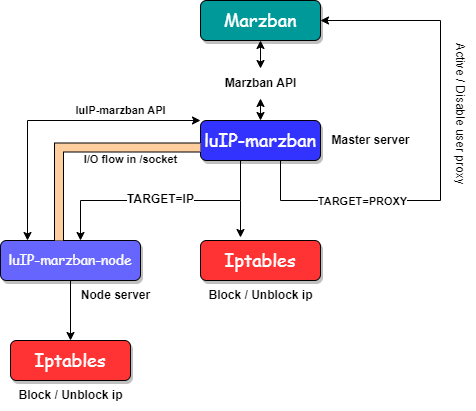

The diagram above was exported from draw.io. Its source (the exported page's mxGraphModel, read from the mxfile embedded in the PNG):
<mxGraphModel dx="1332" dy="496" grid="1" gridSize="10" guides="1" tooltips="1" connect="1" arrows="1" fold="1" page="1" pageScale="1" pageWidth="1169" pageHeight="827" background="none" math="0" shadow="0">
  <root>
    <mxCell id="0" />
    <mxCell id="1" parent="0" />
    <mxCell id="qdPYCrWKKUyQ7n2JZ-7V-1780" value="&lt;span style=&quot;font-size: 18px; font-style: normal; font-variant-ligatures: normal; font-variant-caps: normal; font-weight: 400; letter-spacing: normal; orphans: 2; text-align: center; text-indent: 0px; text-transform: none; widows: 2; word-spacing: 0px; -webkit-text-stroke-width: 0px; text-decoration-thickness: initial; text-decoration-style: initial; text-decoration-color: initial; float: none; display: inline !important;&quot;&gt;&lt;font color=&quot;#ffffff&quot; style=&quot;&quot; face=&quot;Comic Sans MS&quot;&gt;Marzban&lt;/font&gt;&lt;/span&gt;" style="rounded=1;whiteSpace=wrap;html=1;fillColor=#009999;strokeColor=#000000;shadow=1;" vertex="1" parent="1">
      <mxGeometry x="520" y="40" width="120" height="40" as="geometry" />
    </mxCell>
    <mxCell id="qdPYCrWKKUyQ7n2JZ-7V-1859" value="" style="edgeStyle=none;rounded=0;orthogonalLoop=1;jettySize=auto;html=1;" edge="1" parent="1">
      <mxGeometry relative="1" as="geometry">
        <mxPoint x="560" y="240" as="sourcePoint" />
        <mxPoint x="560" y="277" as="targetPoint" />
      </mxGeometry>
    </mxCell>
    <mxCell id="qdPYCrWKKUyQ7n2JZ-7V-1781" value="&lt;span style=&quot;font-size: 18px; font-style: normal; font-variant-ligatures: normal; font-variant-caps: normal; font-weight: 400; letter-spacing: normal; orphans: 2; text-align: center; text-indent: 0px; text-transform: none; widows: 2; word-spacing: 0px; -webkit-text-stroke-width: 0px; text-decoration-thickness: initial; text-decoration-style: initial; text-decoration-color: initial; float: none; display: inline !important;&quot;&gt;&lt;font color=&quot;#ffffff&quot; style=&quot;&quot; face=&quot;Comic Sans MS&quot;&gt;luIP-marzban&lt;/font&gt;&lt;/span&gt;" style="rounded=1;whiteSpace=wrap;html=1;fillColor=#3333FF;strokeColor=#000000;shadow=1;" vertex="1" parent="1">
      <mxGeometry x="520" y="160" width="120" height="40" as="geometry" />
    </mxCell>
    <mxCell id="qdPYCrWKKUyQ7n2JZ-7V-1785" value="" style="endArrow=classic;startArrow=classic;html=1;rounded=0;entryX=0.5;entryY=1;entryDx=0;entryDy=0;exitX=0.5;exitY=0;exitDx=0;exitDy=0;" edge="1" parent="1" source="qdPYCrWKKUyQ7n2JZ-7V-1795" target="qdPYCrWKKUyQ7n2JZ-7V-1780">
      <mxGeometry width="50" height="50" relative="1" as="geometry">
        <mxPoint x="560" y="160" as="sourcePoint" />
        <mxPoint x="610" y="110" as="targetPoint" />
      </mxGeometry>
    </mxCell>
    <mxCell id="qdPYCrWKKUyQ7n2JZ-7V-1796" value="" style="endArrow=classic;startArrow=classic;html=1;rounded=0;exitX=0.5;exitY=0;exitDx=0;exitDy=0;" edge="1" parent="1" source="qdPYCrWKKUyQ7n2JZ-7V-1781" target="qdPYCrWKKUyQ7n2JZ-7V-1795">
      <mxGeometry width="50" height="50" relative="1" as="geometry">
        <mxPoint x="580" y="160" as="sourcePoint" />
        <mxPoint x="580" y="80" as="targetPoint" />
      </mxGeometry>
    </mxCell>
    <mxCell id="qdPYCrWKKUyQ7n2JZ-7V-1795" value="&lt;font style=&quot;font-size: 12px;&quot;&gt;&lt;b&gt;Marzban API&lt;/b&gt;&lt;/font&gt;" style="text;html=1;align=center;verticalAlign=middle;resizable=0;points=[];autosize=1;strokeColor=none;fillColor=none;" vertex="1" parent="1">
      <mxGeometry x="530" y="108" width="100" height="30" as="geometry" />
    </mxCell>
    <mxCell id="qdPYCrWKKUyQ7n2JZ-7V-1802" value="" style="endArrow=classic;html=1;rounded=0;" edge="1" parent="1">
      <mxGeometry relative="1" as="geometry">
        <mxPoint x="560" y="200" as="sourcePoint" />
        <mxPoint x="400" y="280" as="targetPoint" />
        <Array as="points">
          <mxPoint x="560" y="240" />
          <mxPoint x="400" y="240" />
        </Array>
      </mxGeometry>
    </mxCell>
    <mxCell id="qdPYCrWKKUyQ7n2JZ-7V-1807" value="&lt;b&gt;&lt;font style=&quot;font-size: 12px;&quot;&gt;TARGET=IP&lt;/font&gt;&lt;/b&gt;" style="edgeLabel;html=1;align=center;verticalAlign=middle;resizable=0;points=[];" vertex="1" connectable="0" parent="qdPYCrWKKUyQ7n2JZ-7V-1802">
      <mxGeometry x="-0.005" y="-2" relative="1" as="geometry">
        <mxPoint x="-2" as="offset" />
      </mxGeometry>
    </mxCell>
    <mxCell id="qdPYCrWKKUyQ7n2JZ-7V-1868" style="edgeStyle=none;rounded=0;orthogonalLoop=1;jettySize=auto;html=1;exitX=0.5;exitY=1;exitDx=0;exitDy=0;entryX=0.5;entryY=0;entryDx=0;entryDy=0;" edge="1" parent="1" source="qdPYCrWKKUyQ7n2JZ-7V-1808" target="qdPYCrWKKUyQ7n2JZ-7V-1865">
      <mxGeometry relative="1" as="geometry" />
    </mxCell>
    <mxCell id="qdPYCrWKKUyQ7n2JZ-7V-1808" value="&lt;font style=&quot;font-size: 14px;&quot; face=&quot;Comic Sans MS&quot; color=&quot;#ffffff&quot;&gt;luIP-marzban-node&lt;/font&gt;" style="rounded=1;whiteSpace=wrap;html=1;fillColor=#6666FF;strokeColor=#000000;shadow=1;" vertex="1" parent="1">
      <mxGeometry x="320" y="280" width="140" height="40" as="geometry" />
    </mxCell>
    <mxCell id="qdPYCrWKKUyQ7n2JZ-7V-1816" value="" style="shape=filledEdge;curved=0;rounded=0;fixDash=1;endArrow=none;strokeWidth=10;fillColor=#FFCE9F;edgeStyle=orthogonalEdgeStyle;html=1;exitX=0.418;exitY=-0.1;exitDx=0;exitDy=0;exitPerimeter=0;" edge="1" parent="1">
      <mxGeometry width="60" height="40" relative="1" as="geometry">
        <mxPoint x="378.52" y="280" as="sourcePoint" />
        <mxPoint x="520" y="186.94" as="targetPoint" />
        <Array as="points">
          <mxPoint x="378" y="187" />
        </Array>
      </mxGeometry>
    </mxCell>
    <mxCell id="qdPYCrWKKUyQ7n2JZ-7V-1828" value="&lt;b&gt;luIP-marzban API&lt;/b&gt;" style="edgeLabel;html=1;align=center;verticalAlign=middle;resizable=0;points=[];" vertex="1" connectable="0" parent="qdPYCrWKKUyQ7n2JZ-7V-1816">
      <mxGeometry x="0.4855" y="5" relative="1" as="geometry">
        <mxPoint x="-20" y="-32" as="offset" />
      </mxGeometry>
    </mxCell>
    <mxCell id="qdPYCrWKKUyQ7n2JZ-7V-1833" value="&lt;b&gt;I/O flow in /socket&lt;/b&gt;" style="edgeLabel;html=1;align=center;verticalAlign=middle;resizable=0;points=[];" vertex="1" connectable="0" parent="qdPYCrWKKUyQ7n2JZ-7V-1816">
      <mxGeometry x="0.5557" y="-8" relative="1" as="geometry">
        <mxPoint x="-18" y="4" as="offset" />
      </mxGeometry>
    </mxCell>
    <mxCell id="qdPYCrWKKUyQ7n2JZ-7V-1836" value="" style="endArrow=classic;startArrow=classic;html=1;rounded=0;exitX=0;exitY=0;exitDx=0;exitDy=0;" edge="1" parent="1">
      <mxGeometry width="50" height="50" relative="1" as="geometry">
        <mxPoint x="347" y="280" as="sourcePoint" />
        <mxPoint x="520" y="160" as="targetPoint" />
        <Array as="points">
          <mxPoint x="347" y="160" />
        </Array>
      </mxGeometry>
    </mxCell>
    <mxCell id="qdPYCrWKKUyQ7n2JZ-7V-1839" value="&lt;span style=&quot;font-size: 18px; font-style: normal; font-variant-ligatures: normal; font-variant-caps: normal; font-weight: 400; letter-spacing: normal; orphans: 2; text-align: center; text-indent: 0px; text-transform: none; widows: 2; word-spacing: 0px; -webkit-text-stroke-width: 0px; text-decoration-thickness: initial; text-decoration-style: initial; text-decoration-color: initial; float: none; display: inline !important;&quot;&gt;&lt;font color=&quot;#ffffff&quot; style=&quot;&quot; face=&quot;Comic Sans MS&quot;&gt;Iptables&lt;/font&gt;&lt;/span&gt;" style="rounded=1;whiteSpace=wrap;html=1;fillColor=#FF3333;strokeColor=#000000;shadow=1;" vertex="1" parent="1">
      <mxGeometry x="520" y="280" width="120" height="40" as="geometry" />
    </mxCell>
    <mxCell id="qdPYCrWKKUyQ7n2JZ-7V-1846" value="&lt;b&gt;Node server&lt;/b&gt;" style="text;html=1;align=center;verticalAlign=middle;resizable=0;points=[];autosize=1;strokeColor=none;fillColor=none;" vertex="1" parent="1">
      <mxGeometry x="390" y="320" width="90" height="30" as="geometry" />
    </mxCell>
    <mxCell id="qdPYCrWKKUyQ7n2JZ-7V-1848" value="&lt;b&gt;Master server&lt;/b&gt;" style="text;html=1;align=center;verticalAlign=middle;resizable=0;points=[];autosize=1;strokeColor=none;fillColor=none;" vertex="1" parent="1">
      <mxGeometry x="640" y="165" width="100" height="30" as="geometry" />
    </mxCell>
    <mxCell id="qdPYCrWKKUyQ7n2JZ-7V-1853" value="" style="endArrow=classic;html=1;rounded=0;entryX=1;entryY=0.5;entryDx=0;entryDy=0;" edge="1" parent="1" target="qdPYCrWKKUyQ7n2JZ-7V-1780">
      <mxGeometry relative="1" as="geometry">
        <mxPoint x="600" y="200" as="sourcePoint" />
        <mxPoint x="760" y="80" as="targetPoint" />
        <Array as="points">
          <mxPoint x="600" y="240" />
          <mxPoint x="760" y="240" />
          <mxPoint x="760" y="60" />
        </Array>
      </mxGeometry>
    </mxCell>
    <mxCell id="qdPYCrWKKUyQ7n2JZ-7V-1855" value="&lt;div style=&quot;direction: rtl;&quot;&gt;&lt;b&gt;TARGET=PROXY&lt;/b&gt;&lt;/div&gt;" style="edgeLabel;html=1;align=center;verticalAlign=middle;resizable=0;points=[];" vertex="1" connectable="0" parent="qdPYCrWKKUyQ7n2JZ-7V-1853">
      <mxGeometry x="-0.2699" relative="1" as="geometry">
        <mxPoint x="-62" as="offset" />
      </mxGeometry>
    </mxCell>
    <mxCell id="qdPYCrWKKUyQ7n2JZ-7V-1856" value="&lt;b style=&quot;border-color: var(--border-color);&quot;&gt;Block / Unblock ip&lt;/b&gt;" style="text;html=1;align=center;verticalAlign=middle;resizable=0;points=[];autosize=1;strokeColor=none;fillColor=none;" vertex="1" parent="1">
      <mxGeometry x="515" y="320" width="130" height="30" as="geometry" />
    </mxCell>
    <mxCell id="qdPYCrWKKUyQ7n2JZ-7V-1865" value="&lt;span style=&quot;font-size: 18px; font-style: normal; font-variant-ligatures: normal; font-variant-caps: normal; font-weight: 400; letter-spacing: normal; orphans: 2; text-align: center; text-indent: 0px; text-transform: none; widows: 2; word-spacing: 0px; -webkit-text-stroke-width: 0px; text-decoration-thickness: initial; text-decoration-style: initial; text-decoration-color: initial; float: none; display: inline !important;&quot;&gt;&lt;font color=&quot;#ffffff&quot; style=&quot;&quot; face=&quot;Comic Sans MS&quot;&gt;Iptables&lt;/font&gt;&lt;/span&gt;" style="rounded=1;whiteSpace=wrap;html=1;fillColor=#FF3333;strokeColor=#000000;shadow=1;" vertex="1" parent="1">
      <mxGeometry x="330" y="380" width="120" height="40" as="geometry" />
    </mxCell>
    <mxCell id="qdPYCrWKKUyQ7n2JZ-7V-1869" value="&lt;b style=&quot;border-color: var(--border-color);&quot;&gt;Block / Unblock ip&lt;/b&gt;" style="text;html=1;align=center;verticalAlign=middle;resizable=0;points=[];autosize=1;strokeColor=none;fillColor=none;" vertex="1" parent="1">
      <mxGeometry x="325" y="420" width="130" height="30" as="geometry" />
    </mxCell>
    <mxCell id="qdPYCrWKKUyQ7n2JZ-7V-1871" value="&lt;span style=&quot;border-color: var(--border-color);&quot;&gt;Active / Disable user proxy&lt;/span&gt;" style="text;html=1;align=center;verticalAlign=middle;resizable=0;points=[];autosize=1;strokeColor=none;fillColor=none;rotation=90;" vertex="1" parent="1">
      <mxGeometry x="695" y="138" width="170" height="30" as="geometry" />
    </mxCell>
  </root>
</mxGraphModel>